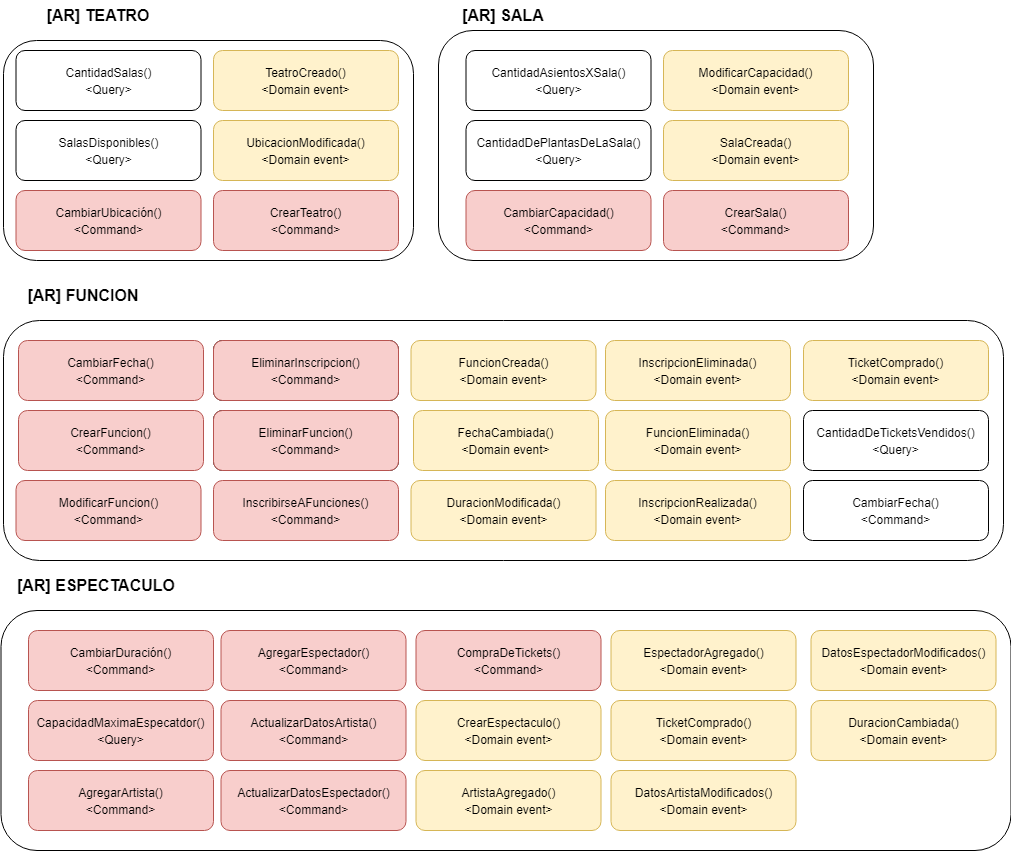

The diagram above was exported from draw.io. Its source (the exported page's mxGraphModel, read from the mxfile embedded in the PNG):
<mxGraphModel dx="1422" dy="762" grid="1" gridSize="10" guides="1" tooltips="1" connect="1" arrows="1" fold="1" page="1" pageScale="1" pageWidth="827" pageHeight="1169" math="0" shadow="0">
  <root>
    <mxCell id="N1PZuWyn6JsPbbYmTJnk-0" />
    <mxCell id="N1PZuWyn6JsPbbYmTJnk-1" parent="N1PZuWyn6JsPbbYmTJnk-0" />
    <mxCell id="hahVXjTNktUMuZebGm7E-0" value="" style="rounded=1;whiteSpace=wrap;html=1;fontSize=12;" parent="N1PZuWyn6JsPbbYmTJnk-1" vertex="1">
      <mxGeometry x="40" y="90" width="410" height="220" as="geometry" />
    </mxCell>
    <mxCell id="hahVXjTNktUMuZebGm7E-1" value="" style="rounded=1;whiteSpace=wrap;html=1;fontSize=12;" parent="N1PZuWyn6JsPbbYmTJnk-1" vertex="1">
      <mxGeometry x="40" y="370" width="1000" height="240" as="geometry" />
    </mxCell>
    <mxCell id="hahVXjTNktUMuZebGm7E-3" value="" style="rounded=1;whiteSpace=wrap;html=1;fontSize=12;" parent="N1PZuWyn6JsPbbYmTJnk-1" vertex="1">
      <mxGeometry x="37.5" y="660" width="1010" height="240" as="geometry" />
    </mxCell>
    <mxCell id="hahVXjTNktUMuZebGm7E-4" value="" style="rounded=1;whiteSpace=wrap;html=1;fontSize=12;" parent="N1PZuWyn6JsPbbYmTJnk-1" vertex="1">
      <mxGeometry x="475" y="80" width="435" height="230" as="geometry" />
    </mxCell>
    <mxCell id="hahVXjTNktUMuZebGm7E-5" value="&lt;b&gt;&lt;font style=&quot;font-size: 16px&quot;&gt;[AR] TEATRO&lt;/font&gt;&lt;/b&gt;" style="text;html=1;strokeColor=none;fillColor=none;align=center;verticalAlign=middle;whiteSpace=wrap;rounded=0;fontSize=12;" parent="N1PZuWyn6JsPbbYmTJnk-1" vertex="1">
      <mxGeometry x="75" y="50" width="120" height="30" as="geometry" />
    </mxCell>
    <mxCell id="hahVXjTNktUMuZebGm7E-6" value="&lt;b&gt;&lt;font style=&quot;font-size: 16px&quot;&gt;[AR] FUNCION&lt;/font&gt;&lt;/b&gt;" style="text;html=1;strokeColor=none;fillColor=none;align=center;verticalAlign=middle;whiteSpace=wrap;rounded=0;fontSize=12;" parent="N1PZuWyn6JsPbbYmTJnk-1" vertex="1">
      <mxGeometry x="40" y="330" width="160" height="30" as="geometry" />
    </mxCell>
    <mxCell id="hahVXjTNktUMuZebGm7E-7" value="&lt;span style=&quot;font-size: 16px&quot;&gt;&lt;b&gt;[AR] ESPECTACULO&lt;/b&gt;&lt;/span&gt;" style="text;html=1;strokeColor=none;fillColor=none;align=center;verticalAlign=middle;whiteSpace=wrap;rounded=0;fontSize=12;" parent="N1PZuWyn6JsPbbYmTJnk-1" vertex="1">
      <mxGeometry x="47.5" y="620" width="170" height="30" as="geometry" />
    </mxCell>
    <mxCell id="hahVXjTNktUMuZebGm7E-8" value="&lt;b&gt;&lt;font style=&quot;font-size: 16px&quot;&gt;[AR] SALA&lt;/font&gt;&lt;/b&gt;" style="text;html=1;strokeColor=none;fillColor=none;align=center;verticalAlign=middle;whiteSpace=wrap;rounded=0;fontSize=12;" parent="N1PZuWyn6JsPbbYmTJnk-1" vertex="1">
      <mxGeometry x="455" y="50" width="170" height="30" as="geometry" />
    </mxCell>
    <mxCell id="hahVXjTNktUMuZebGm7E-9" value="&lt;span style=&quot;font-size: 12px ; text-align: left&quot;&gt;CantidadSalas()&lt;br&gt;&amp;lt;Query&amp;gt;&lt;br&gt;&lt;/span&gt;" style="rounded=1;whiteSpace=wrap;html=1;fontSize=14;" parent="N1PZuWyn6JsPbbYmTJnk-1" vertex="1">
      <mxGeometry x="52.5" y="100" width="185" height="60" as="geometry" />
    </mxCell>
    <mxCell id="AMmnOB527UIhRLGovoDC-0" value="&lt;span style=&quot;font-size: 12px ; text-align: left&quot;&gt;SalasDisponibles()&lt;br&gt;&amp;lt;Query&amp;gt;&lt;br&gt;&lt;/span&gt;" style="rounded=1;whiteSpace=wrap;html=1;fontSize=14;" parent="N1PZuWyn6JsPbbYmTJnk-1" vertex="1">
      <mxGeometry x="52.5" y="170" width="185" height="60" as="geometry" />
    </mxCell>
    <mxCell id="dza5xwrUXaT834Mp8xJP-0" value="&lt;span style=&quot;font-size: 12px ; text-align: left&quot;&gt;CambiarUbicación()&lt;br&gt;&amp;lt;Command&amp;gt;&lt;br&gt;&lt;/span&gt;" style="rounded=1;whiteSpace=wrap;html=1;fontSize=14;fillColor=#f8cecc;strokeColor=#b85450;" parent="N1PZuWyn6JsPbbYmTJnk-1" vertex="1">
      <mxGeometry x="52.5" y="240" width="185" height="60" as="geometry" />
    </mxCell>
    <mxCell id="qyQeRoBv9FE4g3ahlu0X-0" value="&lt;span style=&quot;font-size: 12px ; text-align: left&quot;&gt;UbicacionModificada()&lt;br&gt;&amp;lt;Domain event&amp;gt;&lt;br&gt;&lt;/span&gt;" style="rounded=1;whiteSpace=wrap;html=1;fontSize=14;fillColor=#fff2cc;strokeColor=#d6b656;" parent="N1PZuWyn6JsPbbYmTJnk-1" vertex="1">
      <mxGeometry x="250" y="170" width="185" height="60" as="geometry" />
    </mxCell>
    <mxCell id="PayUfn_Z-pQMRZIANO0L-0" value="&lt;span style=&quot;font-size: 12px ; text-align: left&quot;&gt;CrearFuncion()&lt;br&gt;&amp;lt;Command&amp;gt;&lt;br&gt;&lt;/span&gt;" style="rounded=1;whiteSpace=wrap;html=1;fontSize=14;fillColor=#f8cecc;strokeColor=#b85450;" parent="N1PZuWyn6JsPbbYmTJnk-1" vertex="1">
      <mxGeometry x="55" y="460" width="185" height="60" as="geometry" />
    </mxCell>
    <mxCell id="nzya0u3nFJOP5A9F9A6r-0" value="&lt;span style=&quot;font-size: 12px ; text-align: left&quot;&gt;CantidadDeTicketsVendidos()&lt;br&gt;&amp;lt;Query&amp;gt;&lt;br&gt;&lt;/span&gt;" style="rounded=1;whiteSpace=wrap;html=1;fontSize=14;" parent="N1PZuWyn6JsPbbYmTJnk-1" vertex="1">
      <mxGeometry x="840" y="460" width="185" height="60" as="geometry" />
    </mxCell>
    <mxCell id="89nU01z4GX-evZXu2C2l-0" value="&lt;span style=&quot;font-size: 12px ; text-align: left&quot;&gt;InscribirseAFunciones()&lt;br&gt;&amp;lt;Command&amp;gt;&lt;br&gt;&lt;/span&gt;" style="rounded=1;whiteSpace=wrap;html=1;fontSize=14;fillColor=#f8cecc;strokeColor=#b85450;" parent="N1PZuWyn6JsPbbYmTJnk-1" vertex="1">
      <mxGeometry x="250" y="530" width="185" height="60" as="geometry" />
    </mxCell>
    <mxCell id="MTNd45DXf28tL_ulBOqW-0" value="&lt;span style=&quot;font-size: 12px ; text-align: left&quot;&gt;EliminarInscripcion()&lt;br&gt;&amp;lt;Command&amp;gt;&lt;br&gt;&lt;/span&gt;" style="rounded=1;whiteSpace=wrap;html=1;fontSize=14;" parent="N1PZuWyn6JsPbbYmTJnk-1" vertex="1">
      <mxGeometry x="250" y="390" width="185" height="60" as="geometry" />
    </mxCell>
    <mxCell id="FKpu_BexmxGIyck54e70-0" value="&lt;span style=&quot;font-size: 12px ; text-align: left&quot;&gt;EliminarFuncion()&lt;br&gt;&amp;lt;Command&amp;gt;&lt;br&gt;&lt;/span&gt;" style="rounded=1;whiteSpace=wrap;html=1;fontSize=14;" parent="N1PZuWyn6JsPbbYmTJnk-1" vertex="1">
      <mxGeometry x="250" y="460" width="185" height="60" as="geometry" />
    </mxCell>
    <mxCell id="DUH7F9I4wXOiITQOjSMa-0" value="&lt;span style=&quot;font-size: 12px ; text-align: left&quot;&gt;CambiarFecha()&lt;br&gt;&amp;lt;Command&amp;gt;&lt;br&gt;&lt;/span&gt;" style="rounded=1;whiteSpace=wrap;html=1;fontSize=14;" parent="N1PZuWyn6JsPbbYmTJnk-1" vertex="1">
      <mxGeometry x="840" y="530" width="185" height="60" as="geometry" />
    </mxCell>
    <mxCell id="d3PRiJ5owhq7IrKLKSGU-0" value="&lt;span style=&quot;font-size: 12px ; text-align: left&quot;&gt;FechaCambiada()&lt;br&gt;&amp;lt;Domain event&amp;gt;&lt;br&gt;&lt;/span&gt;" style="rounded=1;whiteSpace=wrap;html=1;fontSize=14;fillColor=#fff2cc;strokeColor=#d6b656;" parent="N1PZuWyn6JsPbbYmTJnk-1" vertex="1">
      <mxGeometry x="450" y="460" width="185" height="60" as="geometry" />
    </mxCell>
    <mxCell id="d3PRiJ5owhq7IrKLKSGU-1" value="&lt;span style=&quot;font-size: 12px ; text-align: left&quot;&gt;InscripcionRealizada()&lt;br&gt;&amp;lt;Domain event&amp;gt;&lt;br&gt;&lt;/span&gt;" style="rounded=1;whiteSpace=wrap;html=1;fontSize=14;fillColor=#fff2cc;strokeColor=#d6b656;" parent="N1PZuWyn6JsPbbYmTJnk-1" vertex="1">
      <mxGeometry x="642" y="530" width="185" height="60" as="geometry" />
    </mxCell>
    <mxCell id="d3PRiJ5owhq7IrKLKSGU-2" value="&lt;span style=&quot;font-size: 12px ; text-align: left&quot;&gt;InscripcionEliminada()&lt;br&gt;&amp;lt;Domain event&amp;gt;&lt;br&gt;&lt;/span&gt;" style="rounded=1;whiteSpace=wrap;html=1;fontSize=14;fillColor=#fff2cc;strokeColor=#d6b656;" parent="N1PZuWyn6JsPbbYmTJnk-1" vertex="1">
      <mxGeometry x="642" y="390" width="185" height="60" as="geometry" />
    </mxCell>
    <mxCell id="d3PRiJ5owhq7IrKLKSGU-3" value="&lt;span style=&quot;font-size: 12px ; text-align: left&quot;&gt;TicketComprado()&lt;br&gt;&amp;lt;Domain event&amp;gt;&lt;br&gt;&lt;/span&gt;" style="rounded=1;whiteSpace=wrap;html=1;fontSize=14;fillColor=#fff2cc;strokeColor=#d6b656;" parent="N1PZuWyn6JsPbbYmTJnk-1" vertex="1">
      <mxGeometry x="840" y="390" width="185" height="60" as="geometry" />
    </mxCell>
    <mxCell id="d3PRiJ5owhq7IrKLKSGU-4" value="&lt;span style=&quot;font-size: 12px ; text-align: left&quot;&gt;FuncionEliminada()&lt;br&gt;&amp;lt;Domain event&amp;gt;&lt;br&gt;&lt;/span&gt;" style="rounded=1;whiteSpace=wrap;html=1;fontSize=14;fillColor=#fff2cc;strokeColor=#d6b656;" parent="N1PZuWyn6JsPbbYmTJnk-1" vertex="1">
      <mxGeometry x="642" y="460" width="185" height="60" as="geometry" />
    </mxCell>
    <mxCell id="d3PRiJ5owhq7IrKLKSGU-5" value="&lt;span style=&quot;font-size: 12px ; text-align: left&quot;&gt;CambiarFecha()&lt;br&gt;&amp;lt;Command&amp;gt;&lt;br&gt;&lt;/span&gt;" style="rounded=1;whiteSpace=wrap;html=1;fontSize=14;fillColor=#f8cecc;strokeColor=#b85450;" parent="N1PZuWyn6JsPbbYmTJnk-1" vertex="1">
      <mxGeometry x="55" y="390" width="185" height="60" as="geometry" />
    </mxCell>
    <mxCell id="d3PRiJ5owhq7IrKLKSGU-6" value="&lt;span style=&quot;font-size: 12px ; text-align: left&quot;&gt;EliminarFuncion()&lt;br&gt;&amp;lt;Command&amp;gt;&lt;br&gt;&lt;/span&gt;" style="rounded=1;whiteSpace=wrap;html=1;fontSize=14;fillColor=#f8cecc;strokeColor=#b85450;" parent="N1PZuWyn6JsPbbYmTJnk-1" vertex="1">
      <mxGeometry x="250" y="460" width="185" height="60" as="geometry" />
    </mxCell>
    <mxCell id="d3PRiJ5owhq7IrKLKSGU-7" value="&lt;span style=&quot;font-size: 12px ; text-align: left&quot;&gt;EliminarInscripcion()&lt;br&gt;&amp;lt;Command&amp;gt;&lt;br&gt;&lt;/span&gt;" style="rounded=1;whiteSpace=wrap;html=1;fontSize=14;fillColor=#f8cecc;strokeColor=#b85450;" parent="N1PZuWyn6JsPbbYmTJnk-1" vertex="1">
      <mxGeometry x="250" y="390" width="185" height="60" as="geometry" />
    </mxCell>
    <mxCell id="Zske5ctxoGv2hVMEXClj-0" value="&lt;span style=&quot;font-size: 12px ; text-align: left&quot;&gt;CambiarDuración()&lt;br&gt;&amp;lt;Command&amp;gt;&lt;br&gt;&lt;/span&gt;" style="rounded=1;whiteSpace=wrap;html=1;fontSize=14;fillColor=#f8cecc;strokeColor=#b85450;" parent="N1PZuWyn6JsPbbYmTJnk-1" vertex="1">
      <mxGeometry x="65" y="680" width="185" height="60" as="geometry" />
    </mxCell>
    <mxCell id="Zske5ctxoGv2hVMEXClj-1" value="&lt;span style=&quot;font-size: 12px ; text-align: left&quot;&gt;CapacidadMaximaEspecatdor()&lt;br&gt;&amp;lt;Query&amp;gt;&lt;br&gt;&lt;/span&gt;" style="rounded=1;whiteSpace=wrap;html=1;fontSize=14;fillColor=#f8cecc;strokeColor=#b85450;" parent="N1PZuWyn6JsPbbYmTJnk-1" vertex="1">
      <mxGeometry x="65" y="750" width="185" height="60" as="geometry" />
    </mxCell>
    <mxCell id="Zske5ctxoGv2hVMEXClj-2" value="&lt;span style=&quot;font-size: 12px ; text-align: left&quot;&gt;AgregarArtista()&lt;br&gt;&amp;lt;Command&amp;gt;&lt;br&gt;&lt;/span&gt;" style="rounded=1;whiteSpace=wrap;html=1;fontSize=14;fillColor=#f8cecc;strokeColor=#b85450;" parent="N1PZuWyn6JsPbbYmTJnk-1" vertex="1">
      <mxGeometry x="65" y="820" width="185" height="60" as="geometry" />
    </mxCell>
    <mxCell id="HVfxvke9THzh3RjOsq-4-0" value="&lt;span style=&quot;font-size: 12px ; text-align: left&quot;&gt;AgregarEspectador()&lt;br&gt;&amp;lt;Command&amp;gt;&lt;br&gt;&lt;/span&gt;" style="rounded=1;whiteSpace=wrap;html=1;fontSize=14;fillColor=#f8cecc;strokeColor=#b85450;" parent="N1PZuWyn6JsPbbYmTJnk-1" vertex="1">
      <mxGeometry x="257.5" y="680" width="185" height="60" as="geometry" />
    </mxCell>
    <mxCell id="HVfxvke9THzh3RjOsq-4-1" value="&lt;span style=&quot;font-size: 12px ; text-align: left&quot;&gt;ActualizarDatosArtista()&lt;br&gt;&amp;lt;Command&amp;gt;&lt;br&gt;&lt;/span&gt;" style="rounded=1;whiteSpace=wrap;html=1;fontSize=14;fillColor=#f8cecc;strokeColor=#b85450;" parent="N1PZuWyn6JsPbbYmTJnk-1" vertex="1">
      <mxGeometry x="257.5" y="750" width="185" height="60" as="geometry" />
    </mxCell>
    <mxCell id="HVfxvke9THzh3RjOsq-4-2" value="&lt;span style=&quot;font-size: 12px ; text-align: left&quot;&gt;CompraDeTickets()&lt;br&gt;&amp;lt;Command&amp;gt;&lt;br&gt;&lt;/span&gt;" style="rounded=1;whiteSpace=wrap;html=1;fontSize=14;fillColor=#f8cecc;strokeColor=#b85450;" parent="N1PZuWyn6JsPbbYmTJnk-1" vertex="1">
      <mxGeometry x="452.5" y="680" width="185" height="60" as="geometry" />
    </mxCell>
    <mxCell id="w0ojWNVwJQOC4LHYgbrt-0" value="&lt;span style=&quot;font-size: 12px ; text-align: left&quot;&gt;ActualizarDatosEspectador()&lt;br&gt;&amp;lt;Command&amp;gt;&lt;br&gt;&lt;/span&gt;" style="rounded=1;whiteSpace=wrap;html=1;fontSize=14;fillColor=#f8cecc;strokeColor=#b85450;" parent="N1PZuWyn6JsPbbYmTJnk-1" vertex="1">
      <mxGeometry x="257.5" y="820" width="185" height="60" as="geometry" />
    </mxCell>
    <mxCell id="6h1KgM2t6K4KRv-2cwND-0" value="&lt;span style=&quot;font-size: 12px ; text-align: left&quot;&gt;DuracionCambiada()&lt;br&gt;&amp;lt;Domain event&amp;gt;&lt;br&gt;&lt;/span&gt;" style="rounded=1;whiteSpace=wrap;html=1;fontSize=14;fillColor=#fff2cc;strokeColor=#d6b656;" parent="N1PZuWyn6JsPbbYmTJnk-1" vertex="1">
      <mxGeometry x="847.5" y="750" width="185" height="60" as="geometry" />
    </mxCell>
    <mxCell id="6h1KgM2t6K4KRv-2cwND-1" value="&lt;span style=&quot;font-size: 12px ; text-align: left&quot;&gt;ArtistaAgregado()&lt;br&gt;&amp;lt;Domain event&amp;gt;&lt;br&gt;&lt;/span&gt;" style="rounded=1;whiteSpace=wrap;html=1;fontSize=14;fillColor=#fff2cc;strokeColor=#d6b656;" parent="N1PZuWyn6JsPbbYmTJnk-1" vertex="1">
      <mxGeometry x="452.5" y="820" width="185" height="60" as="geometry" />
    </mxCell>
    <mxCell id="6h1KgM2t6K4KRv-2cwND-2" value="&lt;span style=&quot;font-size: 12px ; text-align: left&quot;&gt;EspectadorAgregado()&lt;br&gt;&amp;lt;Domain event&amp;gt;&lt;br&gt;&lt;/span&gt;" style="rounded=1;whiteSpace=wrap;html=1;fontSize=14;fillColor=#fff2cc;strokeColor=#d6b656;" parent="N1PZuWyn6JsPbbYmTJnk-1" vertex="1">
      <mxGeometry x="647.5" y="680" width="185" height="60" as="geometry" />
    </mxCell>
    <mxCell id="6h1KgM2t6K4KRv-2cwND-3" value="&lt;span style=&quot;font-size: 12px ; text-align: left&quot;&gt;TicketComprado()&lt;br&gt;&amp;lt;Domain event&amp;gt;&lt;br&gt;&lt;/span&gt;" style="rounded=1;whiteSpace=wrap;html=1;fontSize=14;fillColor=#fff2cc;strokeColor=#d6b656;" parent="N1PZuWyn6JsPbbYmTJnk-1" vertex="1">
      <mxGeometry x="647.5" y="750" width="185" height="60" as="geometry" />
    </mxCell>
    <mxCell id="6h1KgM2t6K4KRv-2cwND-4" value="&lt;span style=&quot;font-size: 12px ; text-align: left&quot;&gt;DatosArtistaModificados()&lt;br&gt;&amp;lt;Domain event&amp;gt;&lt;br&gt;&lt;/span&gt;" style="rounded=1;whiteSpace=wrap;html=1;fontSize=14;fillColor=#fff2cc;strokeColor=#d6b656;" parent="N1PZuWyn6JsPbbYmTJnk-1" vertex="1">
      <mxGeometry x="647.5" y="820" width="185" height="60" as="geometry" />
    </mxCell>
    <mxCell id="1EYniZyYhL2ny8YcJYrJ-0" value="&lt;span style=&quot;font-size: 12px ; text-align: left&quot;&gt;DatosEspectadorModificados()&lt;br&gt;&amp;lt;Domain event&amp;gt;&lt;br&gt;&lt;/span&gt;" style="rounded=1;whiteSpace=wrap;html=1;fontSize=14;fillColor=#fff2cc;strokeColor=#d6b656;" parent="N1PZuWyn6JsPbbYmTJnk-1" vertex="1">
      <mxGeometry x="847.5" y="680" width="185" height="60" as="geometry" />
    </mxCell>
    <mxCell id="gVgYwhMhzCvs00J_DFDL-0" value="&lt;span style=&quot;font-size: 12px ; text-align: left&quot;&gt;CantidadAsientosXSala()&lt;/span&gt;&lt;span style=&quot;font-size: 12px ; text-align: left&quot;&gt;&lt;br&gt;&amp;lt;Query&amp;gt;&lt;br&gt;&lt;/span&gt;" style="rounded=1;whiteSpace=wrap;html=1;fontSize=14;" parent="N1PZuWyn6JsPbbYmTJnk-1" vertex="1">
      <mxGeometry x="502.5" y="100" width="185" height="60" as="geometry" />
    </mxCell>
    <mxCell id="gVgYwhMhzCvs00J_DFDL-1" value="&lt;span style=&quot;font-size: 12px ; text-align: left&quot;&gt;CantidadDePlantasDeLaSala()&lt;/span&gt;&lt;span style=&quot;font-size: 12px ; text-align: left&quot;&gt;&lt;br&gt;&amp;lt;Query&amp;gt;&lt;br&gt;&lt;/span&gt;" style="rounded=1;whiteSpace=wrap;html=1;fontSize=14;" parent="N1PZuWyn6JsPbbYmTJnk-1" vertex="1">
      <mxGeometry x="502.5" y="170" width="185" height="60" as="geometry" />
    </mxCell>
    <mxCell id="ZRQRjUrQBlIXFA35F2If-0" value="&lt;span style=&quot;font-size: 12px ; text-align: left&quot;&gt;TeatroCreado()&lt;br&gt;&amp;lt;Domain event&amp;gt;&lt;br&gt;&lt;/span&gt;" style="rounded=1;whiteSpace=wrap;html=1;fontSize=14;fillColor=#fff2cc;strokeColor=#d6b656;" vertex="1" parent="N1PZuWyn6JsPbbYmTJnk-1">
      <mxGeometry x="250" y="100" width="185" height="60" as="geometry" />
    </mxCell>
    <mxCell id="ZRQRjUrQBlIXFA35F2If-1" value="&lt;span style=&quot;font-size: 12px ; text-align: left&quot;&gt;CrearTeatro()&lt;br&gt;&amp;lt;Command&amp;gt;&lt;br&gt;&lt;/span&gt;" style="rounded=1;whiteSpace=wrap;html=1;fontSize=14;fillColor=#f8cecc;strokeColor=#b85450;" vertex="1" parent="N1PZuWyn6JsPbbYmTJnk-1">
      <mxGeometry x="250" y="240" width="185" height="60" as="geometry" />
    </mxCell>
    <mxCell id="ZRQRjUrQBlIXFA35F2If-2" value="&lt;span style=&quot;font-size: 12px ; text-align: left&quot;&gt;ModificarCapacidad()&lt;br&gt;&amp;lt;Domain event&amp;gt;&lt;br&gt;&lt;/span&gt;" style="rounded=1;whiteSpace=wrap;html=1;fontSize=14;fillColor=#fff2cc;strokeColor=#d6b656;" vertex="1" parent="N1PZuWyn6JsPbbYmTJnk-1">
      <mxGeometry x="700" y="100" width="185" height="60" as="geometry" />
    </mxCell>
    <mxCell id="ZRQRjUrQBlIXFA35F2If-3" value="&lt;span style=&quot;font-size: 12px ; text-align: left&quot;&gt;SalaCreada()&lt;br&gt;&amp;lt;Domain event&amp;gt;&lt;br&gt;&lt;/span&gt;" style="rounded=1;whiteSpace=wrap;html=1;fontSize=14;fillColor=#fff2cc;strokeColor=#d6b656;" vertex="1" parent="N1PZuWyn6JsPbbYmTJnk-1">
      <mxGeometry x="700" y="170" width="185" height="60" as="geometry" />
    </mxCell>
    <mxCell id="ZRQRjUrQBlIXFA35F2If-4" value="&lt;span style=&quot;font-size: 12px ; text-align: left&quot;&gt;CambiarCapacidad()&lt;br&gt;&amp;lt;Command&amp;gt;&lt;br&gt;&lt;/span&gt;" style="rounded=1;whiteSpace=wrap;html=1;fontSize=14;fillColor=#f8cecc;strokeColor=#b85450;" vertex="1" parent="N1PZuWyn6JsPbbYmTJnk-1">
      <mxGeometry x="502.5" y="240" width="185" height="60" as="geometry" />
    </mxCell>
    <mxCell id="ZRQRjUrQBlIXFA35F2If-5" value="&lt;span style=&quot;font-size: 12px ; text-align: left&quot;&gt;CrearSala()&lt;br&gt;&amp;lt;Command&amp;gt;&lt;br&gt;&lt;/span&gt;" style="rounded=1;whiteSpace=wrap;html=1;fontSize=14;fillColor=#f8cecc;strokeColor=#b85450;" vertex="1" parent="N1PZuWyn6JsPbbYmTJnk-1">
      <mxGeometry x="700" y="240" width="185" height="60" as="geometry" />
    </mxCell>
    <mxCell id="ZRQRjUrQBlIXFA35F2If-6" value="&lt;span style=&quot;font-size: 12px ; text-align: left&quot;&gt;FuncionCreada()&lt;br&gt;&amp;lt;Domain event&amp;gt;&lt;br&gt;&lt;/span&gt;" style="rounded=1;whiteSpace=wrap;html=1;fontSize=14;fillColor=#fff2cc;strokeColor=#d6b656;" vertex="1" parent="N1PZuWyn6JsPbbYmTJnk-1">
      <mxGeometry x="447.5" y="390" width="185" height="60" as="geometry" />
    </mxCell>
    <mxCell id="ZRQRjUrQBlIXFA35F2If-7" value="&lt;span style=&quot;font-size: 12px ; text-align: left&quot;&gt;DuracionModificada()&lt;br&gt;&amp;lt;Domain event&amp;gt;&lt;br&gt;&lt;/span&gt;" style="rounded=1;whiteSpace=wrap;html=1;fontSize=14;fillColor=#fff2cc;strokeColor=#d6b656;" vertex="1" parent="N1PZuWyn6JsPbbYmTJnk-1">
      <mxGeometry x="447.5" y="530" width="185" height="60" as="geometry" />
    </mxCell>
    <mxCell id="ZRQRjUrQBlIXFA35F2If-8" value="&lt;span style=&quot;font-size: 12px ; text-align: left&quot;&gt;ModificarFuncion()&lt;br&gt;&amp;lt;Command&amp;gt;&lt;br&gt;&lt;/span&gt;" style="rounded=1;whiteSpace=wrap;html=1;fontSize=14;fillColor=#f8cecc;strokeColor=#b85450;" vertex="1" parent="N1PZuWyn6JsPbbYmTJnk-1">
      <mxGeometry x="52.5" y="530" width="185" height="60" as="geometry" />
    </mxCell>
    <mxCell id="iMvXbL8GccmJGDLmseJY-0" value="&lt;span style=&quot;font-size: 12px ; text-align: left&quot;&gt;CrearEspectaculo()&lt;br&gt;&amp;lt;Domain event&amp;gt;&lt;br&gt;&lt;/span&gt;" style="rounded=1;whiteSpace=wrap;html=1;fontSize=14;fillColor=#fff2cc;strokeColor=#d6b656;" vertex="1" parent="N1PZuWyn6JsPbbYmTJnk-1">
      <mxGeometry x="452.5" y="750" width="185" height="60" as="geometry" />
    </mxCell>
  </root>
</mxGraphModel>